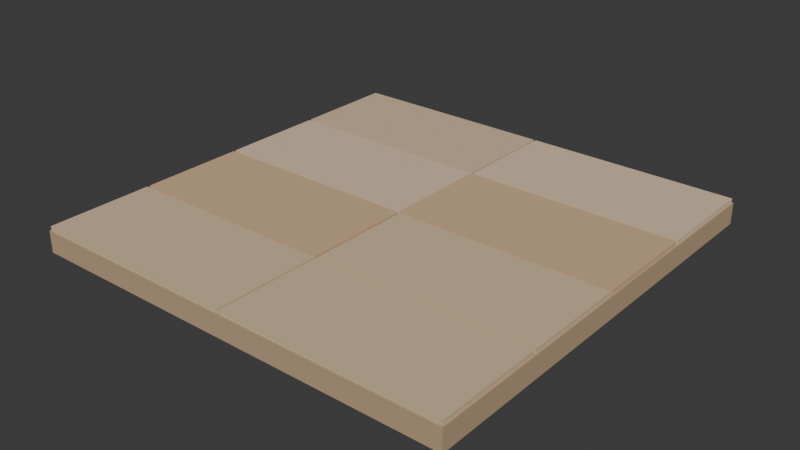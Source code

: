 # Source: floor_tile_2m.blend  (saved by Blender 5.2.45; exported with 4.5.12 LTS)
import bpy
from mathutils import Matrix  # noqa: F401  (used for matrix-valued properties, if any)

bpy.ops.wm.read_factory_settings(use_empty=True)
scene = bpy.context.scene
scene.name = 'Scene'

# ---- collections
col_collection = bpy.data.collections.new('Collection'); scene.collection.children.link(col_collection)
col_kit_window_surround = bpy.data.collections.new('KIT_window_surround'); scene.collection.children.link(col_kit_window_surround)

# ---- materials (node trees are filled in below, after node groups)
mat_joint = bpy.data.materials.new('joint')
mat_joint.diffuse_color = (0.5089, 0.3663, 0.227, 1.0)
mat_floor = bpy.data.materials.new('floor')
mat_floor.diffuse_color = (0.6795, 0.5149, 0.3372, 1.0)
mat_floor_light = bpy.data.materials.new('floor_light')
mat_floor_light.diffuse_color = (0.7305, 0.5711, 0.3968, 1.0)
mat_floor_warm = bpy.data.materials.new('floor_warm')
mat_floor_warm.diffuse_color = (0.6514, 0.4508, 0.2664, 1.0)

# ---- material node trees
mat_joint.use_nodes = True; mat_joint.node_tree.nodes.clear()
_N = mat_joint.node_tree.nodes; _L = mat_joint.node_tree.links
n0 = _N.new('ShaderNodeBsdfPrincipled'); n0.name = 'Principled BSDF'; n0.location = (-200, 100)
n0.inputs[0].default_value = (0.5089, 0.3663, 0.227, 1.0)
n0.inputs[2].default_value = 0.94
n0.inputs[10].default_value = 0.005
n0.inputs[13].default_value = 0.15
n1 = _N.new('ShaderNodeOutputMaterial'); n1.name = 'Material Output'; n1.location = (200, 100)
_L.new(n0.outputs[0], n1.inputs[0])
n1.is_active_output = True
mat_floor.use_nodes = True; mat_floor.node_tree.nodes.clear()
_N = mat_floor.node_tree.nodes; _L = mat_floor.node_tree.links
n0 = _N.new('ShaderNodeBsdfPrincipled'); n0.name = 'Principled BSDF'; n0.location = (-200, 100)
n0.inputs[0].default_value = (0.6795, 0.5149, 0.3372, 1.0)
n0.inputs[2].default_value = 0.94
n0.inputs[10].default_value = 0.005
n0.inputs[13].default_value = 0.15
n1 = _N.new('ShaderNodeOutputMaterial'); n1.name = 'Material Output'; n1.location = (200, 100)
_L.new(n0.outputs[0], n1.inputs[0])
n1.is_active_output = True
mat_floor_light.use_nodes = True; mat_floor_light.node_tree.nodes.clear()
_N = mat_floor_light.node_tree.nodes; _L = mat_floor_light.node_tree.links
n0 = _N.new('ShaderNodeBsdfPrincipled'); n0.name = 'Principled BSDF'; n0.location = (-200, 100)
n0.inputs[0].default_value = (0.7305, 0.5711, 0.3968, 1.0)
n0.inputs[2].default_value = 0.94
n0.inputs[10].default_value = 0.005
n0.inputs[13].default_value = 0.15
n1 = _N.new('ShaderNodeOutputMaterial'); n1.name = 'Material Output'; n1.location = (200, 100)
_L.new(n0.outputs[0], n1.inputs[0])
n1.is_active_output = True
mat_floor_warm.use_nodes = True; mat_floor_warm.node_tree.nodes.clear()
_N = mat_floor_warm.node_tree.nodes; _L = mat_floor_warm.node_tree.links
n0 = _N.new('ShaderNodeBsdfPrincipled'); n0.name = 'Principled BSDF'; n0.location = (-200, 100)
n0.inputs[0].default_value = (0.6514, 0.4508, 0.2664, 1.0)
n0.inputs[2].default_value = 0.94
n0.inputs[10].default_value = 0.005
n0.inputs[13].default_value = 0.15
n1 = _N.new('ShaderNodeOutputMaterial'); n1.name = 'Material Output'; n1.location = (200, 100)
_L.new(n0.outputs[0], n1.inputs[0])
n1.is_active_output = True

# ---- world
world_world = bpy.data.worlds.new('World'); scene.world = world_world
world_world.use_nodes = True; world_world.node_tree.nodes.clear()
_N = world_world.node_tree.nodes; _L = world_world.node_tree.links
n0 = _N.new('ShaderNodeOutputWorld'); n0.name = 'World Output'; n0.location = (200, 100)
n1 = _N.new('ShaderNodeBackground'); n1.name = 'Background'; n1.location = (-200, 100)
n1.inputs[0].default_value = (0.05088, 0.05088, 0.05088, 1.0)
_L.new(n1.outputs[0], n0.inputs[0])
n0.is_active_output = True
world_world.color = (0.05088, 0.05088, 0.05088)
world_world.sun_shadow_jitter_overblur = 0.0

# ---- meshes
me_cube_134 = bpy.data.meshes.new('Cube.134')
me_cube_134.from_pydata([(-1.0, -1.0, -0.05), (-1.0, -1.0, 0.05), (-1.0, 1.0, -0.05), (-1.0, 1.0, 0.05), (1.0, -1.0, -0.05), (1.0, -1.0, 0.05), (1.0, 1.0, -0.05), (1.0, 1.0, 0.05)], [], [(0, 1, 3, 2), (2, 3, 7, 6), (6, 7, 5, 4), (4, 5, 1, 0), (2, 6, 4, 0), (7, 3, 1, 5)])
_uv = me_cube_134.uv_layers.new(name='UVMap')
_uv.uv.foreach_set('vector', [0.375, 0.0, 0.625, 0.0, 0.625, 0.25, 0.375, 0.25, 0.375, 0.25, 0.625, 0.25, 0.625, 0.5, 0.375, 0.5, 0.375, 0.5, 0.625, 0.5, 0.625, 0.75, 0.375, 0.75, 0.375, 0.75, 0.625, 0.75, 0.625, 1.0, 0.375, 1.0, 0.125, 0.5, 0.375, 0.5, 0.375, 0.75, 0.125, 0.75, 0.625, 0.5, 0.875, 0.5, 0.875, 0.75, 0.625, 0.75])
me_cube_134.materials.append(mat_joint)
me_cube_134.update()
me_cube_139 = bpy.data.meshes.new('Cube.139')
me_cube_139.from_pydata([(-0.494, -0.244, -0.01), (-0.494, -0.244, 0.01), (-0.494, 0.244, -0.01), (-0.494, 0.244, 0.01), (0.494, -0.244, -0.01), (0.494, -0.244, 0.01), (0.494, 0.244, -0.01), (0.494, 0.244, 0.01)], [], [(0, 1, 3, 2), (2, 3, 7, 6), (6, 7, 5, 4), (4, 5, 1, 0), (2, 6, 4, 0), (7, 3, 1, 5)])
_uv = me_cube_139.uv_layers.new(name='UVMap')
_uv.uv.foreach_set('vector', [0.375, 0.0, 0.625, 0.0, 0.625, 0.25, 0.375, 0.25, 0.375, 0.25, 0.625, 0.25, 0.625, 0.5, 0.375, 0.5, 0.375, 0.5, 0.625, 0.5, 0.625, 0.75, 0.375, 0.75, 0.375, 0.75, 0.625, 0.75, 0.625, 1.0, 0.375, 1.0, 0.125, 0.5, 0.375, 0.5, 0.375, 0.75, 0.125, 0.75, 0.625, 0.5, 0.875, 0.5, 0.875, 0.75, 0.625, 0.75])
me_cube_139.materials.append(mat_floor)
me_cube_139.update()
me_cube_140 = bpy.data.meshes.new('Cube.140')
me_cube_140.from_pydata([(-0.494, -0.244, -0.01), (-0.494, -0.244, 0.01), (-0.494, 0.244, -0.01), (-0.494, 0.244, 0.01), (0.494, -0.244, -0.01), (0.494, -0.244, 0.01), (0.494, 0.244, -0.01), (0.494, 0.244, 0.01)], [], [(0, 1, 3, 2), (2, 3, 7, 6), (6, 7, 5, 4), (4, 5, 1, 0), (2, 6, 4, 0), (7, 3, 1, 5)])
_uv = me_cube_140.uv_layers.new(name='UVMap')
_uv.uv.foreach_set('vector', [0.375, 0.0, 0.625, 0.0, 0.625, 0.25, 0.375, 0.25, 0.375, 0.25, 0.625, 0.25, 0.625, 0.5, 0.375, 0.5, 0.375, 0.5, 0.625, 0.5, 0.625, 0.75, 0.375, 0.75, 0.375, 0.75, 0.625, 0.75, 0.625, 1.0, 0.375, 1.0, 0.125, 0.5, 0.375, 0.5, 0.375, 0.75, 0.125, 0.75, 0.625, 0.5, 0.875, 0.5, 0.875, 0.75, 0.625, 0.75])
me_cube_140.materials.append(mat_floor_light)
me_cube_140.update()
me_cube_141 = bpy.data.meshes.new('Cube.141')
me_cube_141.from_pydata([(-0.494, -0.244, -0.01), (-0.494, -0.244, 0.01), (-0.494, 0.244, -0.01), (-0.494, 0.244, 0.01), (0.494, -0.244, -0.01), (0.494, -0.244, 0.01), (0.494, 0.244, -0.01), (0.494, 0.244, 0.01)], [], [(0, 1, 3, 2), (2, 3, 7, 6), (6, 7, 5, 4), (4, 5, 1, 0), (2, 6, 4, 0), (7, 3, 1, 5)])
_uv = me_cube_141.uv_layers.new(name='UVMap')
_uv.uv.foreach_set('vector', [0.375, 0.0, 0.625, 0.0, 0.625, 0.25, 0.375, 0.25, 0.375, 0.25, 0.625, 0.25, 0.625, 0.5, 0.375, 0.5, 0.375, 0.5, 0.625, 0.5, 0.625, 0.75, 0.375, 0.75, 0.375, 0.75, 0.625, 0.75, 0.625, 1.0, 0.375, 1.0, 0.125, 0.5, 0.375, 0.5, 0.375, 0.75, 0.125, 0.75, 0.625, 0.5, 0.875, 0.5, 0.875, 0.75, 0.625, 0.75])
me_cube_141.materials.append(mat_floor_warm)
me_cube_141.update()
me_cube_142 = bpy.data.meshes.new('Cube.142')
me_cube_142.from_pydata([(-0.494, -0.244, -0.01), (-0.494, -0.244, 0.01), (-0.494, 0.244, -0.01), (-0.494, 0.244, 0.01), (0.494, -0.244, -0.01), (0.494, -0.244, 0.01), (0.494, 0.244, -0.01), (0.494, 0.244, 0.01)], [], [(0, 1, 3, 2), (2, 3, 7, 6), (6, 7, 5, 4), (4, 5, 1, 0), (2, 6, 4, 0), (7, 3, 1, 5)])
_uv = me_cube_142.uv_layers.new(name='UVMap')
_uv.uv.foreach_set('vector', [0.375, 0.0, 0.625, 0.0, 0.625, 0.25, 0.375, 0.25, 0.375, 0.25, 0.625, 0.25, 0.625, 0.5, 0.375, 0.5, 0.375, 0.5, 0.625, 0.5, 0.625, 0.75, 0.375, 0.75, 0.375, 0.75, 0.625, 0.75, 0.625, 1.0, 0.375, 1.0, 0.125, 0.5, 0.375, 0.5, 0.375, 0.75, 0.125, 0.75, 0.625, 0.5, 0.875, 0.5, 0.875, 0.75, 0.625, 0.75])
me_cube_142.materials.append(mat_floor)
me_cube_142.update()
me_cube_143 = bpy.data.meshes.new('Cube.143')
me_cube_143.from_pydata([(-0.494, -0.244, -0.01), (-0.494, -0.244, 0.01), (-0.494, 0.244, -0.01), (-0.494, 0.244, 0.01), (0.494, -0.244, -0.01), (0.494, -0.244, 0.01), (0.494, 0.244, -0.01), (0.494, 0.244, 0.01)], [], [(0, 1, 3, 2), (2, 3, 7, 6), (6, 7, 5, 4), (4, 5, 1, 0), (2, 6, 4, 0), (7, 3, 1, 5)])
_uv = me_cube_143.uv_layers.new(name='UVMap')
_uv.uv.foreach_set('vector', [0.375, 0.0, 0.625, 0.0, 0.625, 0.25, 0.375, 0.25, 0.375, 0.25, 0.625, 0.25, 0.625, 0.5, 0.375, 0.5, 0.375, 0.5, 0.625, 0.5, 0.625, 0.75, 0.375, 0.75, 0.375, 0.75, 0.625, 0.75, 0.625, 1.0, 0.375, 1.0, 0.125, 0.5, 0.375, 0.5, 0.375, 0.75, 0.125, 0.75, 0.625, 0.5, 0.875, 0.5, 0.875, 0.75, 0.625, 0.75])
me_cube_143.materials.append(mat_floor_light)
me_cube_143.update()
me_cube_144 = bpy.data.meshes.new('Cube.144')
me_cube_144.from_pydata([(-0.494, -0.244, -0.01), (-0.494, -0.244, 0.01), (-0.494, 0.244, -0.01), (-0.494, 0.244, 0.01), (0.494, -0.244, -0.01), (0.494, -0.244, 0.01), (0.494, 0.244, -0.01), (0.494, 0.244, 0.01)], [], [(0, 1, 3, 2), (2, 3, 7, 6), (6, 7, 5, 4), (4, 5, 1, 0), (2, 6, 4, 0), (7, 3, 1, 5)])
_uv = me_cube_144.uv_layers.new(name='UVMap')
_uv.uv.foreach_set('vector', [0.375, 0.0, 0.625, 0.0, 0.625, 0.25, 0.375, 0.25, 0.375, 0.25, 0.625, 0.25, 0.625, 0.5, 0.375, 0.5, 0.375, 0.5, 0.625, 0.5, 0.625, 0.75, 0.375, 0.75, 0.375, 0.75, 0.625, 0.75, 0.625, 1.0, 0.375, 1.0, 0.125, 0.5, 0.375, 0.5, 0.375, 0.75, 0.125, 0.75, 0.625, 0.5, 0.875, 0.5, 0.875, 0.75, 0.625, 0.75])
me_cube_144.materials.append(mat_floor_warm)
me_cube_144.update()
me_cube_145 = bpy.data.meshes.new('Cube.145')
me_cube_145.from_pydata([(-0.494, -0.244, -0.01), (-0.494, -0.244, 0.01), (-0.494, 0.244, -0.01), (-0.494, 0.244, 0.01), (0.494, -0.244, -0.01), (0.494, -0.244, 0.01), (0.494, 0.244, -0.01), (0.494, 0.244, 0.01)], [], [(0, 1, 3, 2), (2, 3, 7, 6), (6, 7, 5, 4), (4, 5, 1, 0), (2, 6, 4, 0), (7, 3, 1, 5)])
_uv = me_cube_145.uv_layers.new(name='UVMap')
_uv.uv.foreach_set('vector', [0.375, 0.0, 0.625, 0.0, 0.625, 0.25, 0.375, 0.25, 0.375, 0.25, 0.625, 0.25, 0.625, 0.5, 0.375, 0.5, 0.375, 0.5, 0.625, 0.5, 0.625, 0.75, 0.375, 0.75, 0.375, 0.75, 0.625, 0.75, 0.625, 1.0, 0.375, 1.0, 0.125, 0.5, 0.375, 0.5, 0.375, 0.75, 0.125, 0.75, 0.625, 0.5, 0.875, 0.5, 0.875, 0.75, 0.625, 0.75])
me_cube_145.materials.append(mat_floor)
me_cube_145.update()
me_cube_146 = bpy.data.meshes.new('Cube.146')
me_cube_146.from_pydata([(-0.494, -0.244, -0.01), (-0.494, -0.244, 0.01), (-0.494, 0.244, -0.01), (-0.494, 0.244, 0.01), (0.494, -0.244, -0.01), (0.494, -0.244, 0.01), (0.494, 0.244, -0.01), (0.494, 0.244, 0.01)], [], [(0, 1, 3, 2), (2, 3, 7, 6), (6, 7, 5, 4), (4, 5, 1, 0), (2, 6, 4, 0), (7, 3, 1, 5)])
_uv = me_cube_146.uv_layers.new(name='UVMap')
_uv.uv.foreach_set('vector', [0.375, 0.0, 0.625, 0.0, 0.625, 0.25, 0.375, 0.25, 0.375, 0.25, 0.625, 0.25, 0.625, 0.5, 0.375, 0.5, 0.375, 0.5, 0.625, 0.5, 0.625, 0.75, 0.375, 0.75, 0.375, 0.75, 0.625, 0.75, 0.625, 1.0, 0.375, 1.0, 0.125, 0.5, 0.375, 0.5, 0.375, 0.75, 0.125, 0.75, 0.625, 0.5, 0.875, 0.5, 0.875, 0.75, 0.625, 0.75])
me_cube_146.materials.append(mat_floor)
me_cube_146.update()

# ---- objects
ob_floor_tile_2m___installation_pivot = bpy.data.objects.new('floor_tile_2m / installation pivot', None)
ob_2m_square_stone_substrate = bpy.data.objects.new('2m square stone substrate', me_cube_134)
ob_quiet_limestone_floor_tile = bpy.data.objects.new('Quiet limestone floor tile', me_cube_139)
ob_quiet_limestone_floor_tile_001 = bpy.data.objects.new('Quiet limestone floor tile.001', me_cube_140)
ob_quiet_limestone_floor_tile_002 = bpy.data.objects.new('Quiet limestone floor tile.002', me_cube_141)
ob_quiet_limestone_floor_tile_003 = bpy.data.objects.new('Quiet limestone floor tile.003', me_cube_142)
ob_quiet_limestone_floor_tile_004 = bpy.data.objects.new('Quiet limestone floor tile.004', me_cube_143)
ob_quiet_limestone_floor_tile_005 = bpy.data.objects.new('Quiet limestone floor tile.005', me_cube_144)
ob_quiet_limestone_floor_tile_006 = bpy.data.objects.new('Quiet limestone floor tile.006', me_cube_145)
ob_quiet_limestone_floor_tile_007 = bpy.data.objects.new('Quiet limestone floor tile.007', me_cube_146)

# ---- transforms, parenting, visibility, modifiers, constraints
ob_floor_tile_2m___installation_pivot.location = (0.0, 0.0, 0.0)
ob_2m_square_stone_substrate.parent = ob_floor_tile_2m___installation_pivot
ob_2m_square_stone_substrate.location = (0.0, 0.0, 0.05)
ob_quiet_limestone_floor_tile.parent = ob_floor_tile_2m___installation_pivot
ob_quiet_limestone_floor_tile.location = (-0.5, 0.75, 0.11)
ob_quiet_limestone_floor_tile_001.parent = ob_floor_tile_2m___installation_pivot
ob_quiet_limestone_floor_tile_001.location = (-0.5, 0.25, 0.11)
ob_quiet_limestone_floor_tile_002.parent = ob_floor_tile_2m___installation_pivot
ob_quiet_limestone_floor_tile_002.location = (-0.5, -0.25, 0.11)
ob_quiet_limestone_floor_tile_003.parent = ob_floor_tile_2m___installation_pivot
ob_quiet_limestone_floor_tile_003.location = (-0.5, -0.75, 0.11)
ob_quiet_limestone_floor_tile_004.parent = ob_floor_tile_2m___installation_pivot
ob_quiet_limestone_floor_tile_004.location = (0.5, 0.75, 0.11)
ob_quiet_limestone_floor_tile_005.parent = ob_floor_tile_2m___installation_pivot
ob_quiet_limestone_floor_tile_005.location = (0.5, 0.25, 0.11)
ob_quiet_limestone_floor_tile_006.parent = ob_floor_tile_2m___installation_pivot
ob_quiet_limestone_floor_tile_006.location = (0.5, -0.25, 0.11)
ob_quiet_limestone_floor_tile_007.parent = ob_floor_tile_2m___installation_pivot
ob_quiet_limestone_floor_tile_007.location = (0.5, -0.75, 0.11)

# ---- collection membership
scene.collection.objects.link(ob_floor_tile_2m___installation_pivot)
col_collection.objects.link(ob_2m_square_stone_substrate)
col_collection.objects.link(ob_quiet_limestone_floor_tile)
col_collection.objects.link(ob_quiet_limestone_floor_tile_001)
col_collection.objects.link(ob_quiet_limestone_floor_tile_002)
col_collection.objects.link(ob_quiet_limestone_floor_tile_003)
col_collection.objects.link(ob_quiet_limestone_floor_tile_004)
col_collection.objects.link(ob_quiet_limestone_floor_tile_005)
col_collection.objects.link(ob_quiet_limestone_floor_tile_006)
col_collection.objects.link(ob_quiet_limestone_floor_tile_007)

# ---- scene / render settings (as saved in the file)
scene.frame_start = 1; scene.frame_end = 250; scene.frame_set(1)
scene.render.engine = 'BLENDER_EEVEE_NEXT'
scene.render.bake_bias = 0.0
scene.render.bake_samples = 0
scene.render.compositor_device = 'GPU'
scene.eevee.use_volume_custom_range = False
scene.eevee.fast_gi_thickness_near = 0.1
scene.eevee.fast_gi_thickness_far = 0.0
scene.eevee.ray_tracing_options.screen_trace_thickness = 0.1
bpy.context.view_layer.update()

# ---- added for rendering (the .blend has no active camera and no usable light): camera, sun
cam_auto = bpy.data.cameras.new('AutoCamera')
cam_auto.lens = 50.0
cam_auto.sensor_width = 36.0
cam_auto.clip_end = 1000.0
ob_auto_camera = bpy.data.objects.new('AutoCamera', cam_auto)
scene.collection.objects.link(ob_auto_camera)
ob_auto_camera.location = (2.61928, -3.14314, 2.15543)
ob_auto_camera.rotation_euler = (1.09748, -7.21219e-08, 0.694738)
scene.camera = ob_auto_camera
light_auto_sun = bpy.data.lights.new('AutoSun', 'SUN')
light_auto_sun.energy = 3.0
light_auto_sun.angle = 0.0523599
ob_auto_sun = bpy.data.objects.new('AutoSun', light_auto_sun)
scene.collection.objects.link(ob_auto_sun)
ob_auto_sun.rotation_euler = (0.872665, 0.174533, 0.523599)
bpy.context.view_layer.update()
